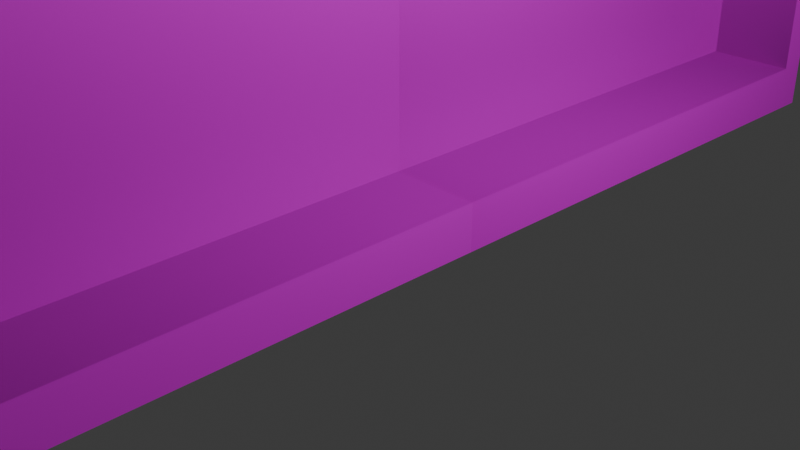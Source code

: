 # Source: Door.blend  (saved by Blender 4.2.66; exported with 4.5.12 LTS)
import bpy
from mathutils import Matrix  # noqa: F401  (used for matrix-valued properties, if any)

bpy.ops.wm.read_factory_settings(use_empty=True)
scene = bpy.context.scene
scene.name = 'Scene'

# ---- collections
col_collection = bpy.data.collections.new('Collection'); scene.collection.children.link(col_collection)

# ---- images (referenced by path relative to the original .blend; pixels are not part of the script)
import os
ASSET_DIR = os.environ.get("B2B_ASSET_DIR", "")  # directory of the original .blend (textures are referenced by path, not embedded)
HERE = os.path.dirname(os.path.abspath(__file__))  # packed textures are extracted next to this script under _unpacked/

def load_image(name, relpath, width, height, colorspace="sRGB"):
    """Load a texture the original file referenced (path relative to the .blend, or extracted next to this script)."""
    p = next((c for c in (os.path.join(HERE, relpath), os.path.join(ASSET_DIR, relpath)) if relpath and os.path.exists(c)), "")
    if p:
        img = bpy.data.images.load(p, check_existing=True)
        img.name = name
    else:  # same state as the original file: an image datablock whose file is absent (Cycles renders it pink)
        img = bpy.data.images.new(name, width, height)
        img.source = "FILE"
        img.filepath = "//" + (relpath or name)
    img.colorspace_settings.name = colorspace
    return img
img_metal_0056_color_1k_jpg = load_image('metal_0056_color_1k.jpg', 'metal_0056_color_1k.jpg', 1024, 1024, 'sRGB')
img_metal_0056_normal_opengl_1k_png = load_image('metal_0056_normal_opengl_1k.png', 'metal_0056_normal_opengl_1k.png', 1024, 1024, 'sRGB')
img_metal_0056_roughness_1k_jpg = load_image('metal_0056_roughness_1k.jpg', 'metal_0056_roughness_1k.jpg', 1024, 1024, 'sRGB')
img_metal_0079_normal_opengl_1k_png = load_image('metal_0079_normal_opengl_1k.png', 'metal_0079_normal_opengl_1k.png', 1024, 1024, 'sRGB')
img_metal_0079_metallic_1k_jpg = load_image('metal_0079_metallic_1k.jpg', 'metal_0079_metallic_1k.jpg', 1024, 1024, 'sRGB')

# ---- materials (node trees are filled in below, after node groups)
mat_black_metal = bpy.data.materials.new('Black Metal')
mat_hex_metal = bpy.data.materials.new('Hex Metal')

# ---- material node trees
mat_black_metal.use_nodes = True; mat_black_metal.node_tree.nodes.clear()
_N = mat_black_metal.node_tree.nodes; _L = mat_black_metal.node_tree.links
n0 = _N.new('ShaderNodeBsdfPrincipled'); n0.name = 'Principled BSDF'; n0.location = (10, 300)
n1 = _N.new('ShaderNodeOutputMaterial'); n1.name = 'Material Output'; n1.location = (300, 300)
n2 = _N.new('ShaderNodeTexImage'); n2.name = 'Image Texture'; n2.location = (-407, 259)
n2.image = img_metal_0056_color_1k_jpg
n3 = _N.new('ShaderNodeNormalMap'); n3.name = 'Normal Map'; n3.location = (-346, -132)
n4 = _N.new('ShaderNodeTexImage'); n4.name = 'Image Texture.001'; n4.location = (-693, -117)
n4.image = img_metal_0056_normal_opengl_1k_png
n5 = _N.new('ShaderNodeTexImage'); n5.name = 'Image Texture.002'; n5.location = (-411, 584)
n5.image = img_metal_0056_roughness_1k_jpg
_L.new(n0.outputs[0], n1.inputs[0])
_L.new(n2.outputs[0], n0.inputs[0])
_L.new(n5.outputs[0], n0.inputs[2])
_L.new(n4.outputs[0], n3.inputs[1])
_L.new(n3.outputs[0], n0.inputs[5])
n1.is_active_output = True
mat_hex_metal.use_nodes = True; mat_hex_metal.node_tree.nodes.clear()
_N = mat_hex_metal.node_tree.nodes; _L = mat_hex_metal.node_tree.links
n0 = _N.new('ShaderNodeBsdfPrincipled'); n0.name = 'Principled BSDF'; n0.location = (10, 300)
n1 = _N.new('ShaderNodeOutputMaterial'); n1.name = 'Material Output'; n1.location = (300, 300)
n2 = _N.new('ShaderNodeTexImage'); n2.name = 'Image Texture'; n2.location = (-381, 83)
n2.image = img_metal_0079_normal_opengl_1k_png
n3 = _N.new('ShaderNodeTexImage'); n3.name = 'Image Texture.001'; n3.location = (-394, 391)
n3.image = img_metal_0079_metallic_1k_jpg
n4 = _N.new('ShaderNodeTexImage'); n4.name = 'Image Texture.002'; n4.location = (-676, -233)
n4.image = img_metal_0079_normal_opengl_1k_png
n5 = _N.new('ShaderNodeNormalMap'); n5.name = 'Normal Map'; n5.location = (-307, -265)
_L.new(n0.outputs[0], n1.inputs[0])
_L.new(n4.outputs[0], n5.inputs[1])
_L.new(n5.outputs[0], n0.inputs[5])
_L.new(n2.outputs[0], n0.inputs[0])
_L.new(n3.outputs[0], n0.inputs[1])
n1.is_active_output = True

# ---- world
world_world = bpy.data.worlds.new('World'); scene.world = world_world
world_world.use_nodes = True; world_world.node_tree.nodes.clear()
_N = world_world.node_tree.nodes; _L = world_world.node_tree.links
n0 = _N.new('ShaderNodeOutputWorld'); n0.name = 'World Output'; n0.location = (300, 300)
n1 = _N.new('ShaderNodeBackground'); n1.name = 'Background'; n1.location = (10, 300)
n1.inputs[0].default_value = (0.05088, 0.05088, 0.05088, 1.0)
_L.new(n1.outputs[0], n0.inputs[0])
n0.is_active_output = True
world_world.color = (0.05088, 0.05088, 0.05088)
world_world.sun_shadow_jitter_overblur = 0.0

# ---- cameras
cam_camera = bpy.data.cameras.new('Camera')
cam_camera.clip_end = 100.0
cam_camera.ortho_scale = 7.314

# ---- lights
light_light = bpy.data.lights.new('Light', 'POINT')
light_light.energy = 1000.0
light_light.shadow_soft_size = 0.1

# ---- meshes
me_cube_002 = bpy.data.meshes.new('Cube.002')
me_cube_002.from_pydata([(-1.0, 0.0, -0.9), (1.0, 0.05247, -0.8475), (-1.0, 0.0, 0.1), (-1.0, 1.0, 1.1), (-1.0, 0.01231, 0.2564), (-1.0, 0.04894, 0.409), (-1.0, 0.109, 0.554), (-1.0, 0.191, 0.6878), (-1.0, 0.2929, 0.8071), (-1.0, 0.4122, 0.909), (-1.0, 0.546, 0.991), (-1.0, 0.691, 1.051), (-1.0, 0.8436, 1.088), (1.0, 1.0, 1.047), (1.0, 0.05247, 0.09794), (1.0, 0.8518, 1.036), (1.0, 0.7072, 1.001), (1.0, 0.5699, 0.9441), (1.0, 0.4431, 0.8664), (1.0, 0.3301, 0.7699), (1.0, 0.2336, 0.6569), (1.0, 0.1559, 0.5301), (1.0, 0.099, 0.3928), (1.0, 0.06429, 0.2482), (1.0, 0.0, -0.9), (1.0, 0.8436, 1.088), (1.0, 1.0, 1.1), (1.0, 0.691, 1.051), (1.0, 0.546, 0.991), (1.0, 0.4122, 0.909), (1.0, 0.2929, 0.8071), (1.0, 0.191, 0.6878), (1.0, 0.109, 0.554), (1.0, 0.04894, 0.409), (1.0, 0.01231, 0.2564), (1.0, 0.0, 0.1), (-1.0, 1.0, -0.9), (1.0, 1.0, -0.9), (1.0, 1.0, -0.8475), (1.0, 0.8518, 1.036), (1.0, 1.0, 1.047), (1.0, 0.7072, 1.001), (1.0, 0.5699, 0.9441), (1.0, 0.4431, 0.8664), (1.0, 0.3301, 0.7699), (1.0, 0.2336, 0.6569), (1.0, 0.1559, 0.5301), (1.0, 0.099, 0.3928), (1.0, 0.06429, 0.2482), (1.0, 0.05247, 0.09794), (1.0, 0.05247, -0.8475), (1.0, 1.0, -0.8475), (2.98e-08, 0.8518, 1.036), (2.98e-08, 1.0, 1.047), (2.98e-08, 0.7072, 1.001), (2.98e-08, 0.5699, 0.9441), (2.98e-08, 0.4431, 0.8664), (2.98e-08, 0.3301, 0.7699), (2.98e-08, 0.2336, 0.6569), (2.98e-08, 0.1559, 0.5301), (2.98e-08, 0.099, 0.3928), (2.98e-08, 0.06429, 0.2482), (2.98e-08, 0.05247, 0.09794), (2.98e-08, 0.05247, -0.8475), (2.98e-08, 1.0, -0.8475)], [], [(0, 2, 4, 5, 6, 7, 8, 9, 10, 11, 12, 3, 36), (36, 37, 24, 0), (36, 3, 53, 64), (26, 3, 12, 25), (25, 12, 11, 27), (27, 11, 10, 28), (28, 10, 9, 29), (29, 9, 8, 30), (30, 8, 7, 31), (31, 7, 6, 32), (32, 6, 5, 33), (33, 5, 4, 34), (34, 4, 2, 35), (24, 35, 2, 0), (38, 1, 24, 37), (15, 13, 26, 25), (16, 15, 25, 27), (17, 16, 27, 28), (18, 17, 28, 29), (19, 18, 29, 30), (20, 19, 30, 31), (21, 20, 31, 32), (22, 21, 32, 33), (23, 22, 33, 34), (14, 23, 34, 35), (1, 14, 35, 24), (21, 22, 47, 46), (47, 48, 61, 60), (13, 15, 39, 40), (22, 23, 48, 47), (15, 16, 41, 39), (23, 14, 49, 48), (1, 38, 51, 50), (16, 17, 42, 41), (14, 1, 50, 49), (17, 18, 43, 42), (18, 19, 44, 43), (19, 20, 45, 44), (20, 21, 46, 45), (64, 53, 52, 54, 55, 56, 57, 58, 59, 60, 61, 62, 63), (39, 41, 54, 52), (48, 49, 62, 61), (41, 42, 55, 54), (49, 50, 63, 62), (42, 43, 56, 55), (50, 51, 64, 63), (43, 44, 57, 56), (44, 45, 58, 57), (45, 46, 59, 58), (46, 47, 60, 59), (40, 39, 52, 53), (3, 26, 40, 53), (37, 36, 64, 51)])
me_cube_002.polygons.foreach_set('material_index', [0, 0, 0, 0, 0, 0, 0, 0, 0, 0, 0, 0, 0, 0, 0, 0, 0, 0, 0, 0, 0, 0, 0, 0, 0, 0, 0, 0, 0, 0, 0, 0, 0, 0, 0, 0, 0, 0, 0, 1, 0, 0, 0, 0, 0, 0, 0, 0, 0, 0, 0, 0, 0])
_uv = me_cube_002.uv_layers.new(name='UVMap')
_uv.uv.foreach_set('vector', [0.375, 0.0, 0.5, 0.0, 0.5196, 0.001539, 0.5386, 0.006118, 0.5567, 0.01362, 0.5735, 0.02387, 0.5884, 0.03661, 0.6011, 0.05153, 0.6114, 0.06825, 0.6189, 0.08637, 0.6235, 0.1054, 0.625, 0.125, 0.375, 0.125, 0.125, 0.625, 0.375, 0.625, 0.375, 0.75, 0.125, 0.75, 0.375, 0.125, 0.625, 0.125, 0.6184, 0.625, 0.3816, 0.625, 0.625, 0.625, 0.875, 0.625, 0.875, 0.6446, 0.625, 0.6446, 0.625, 0.6446, 0.875, 0.6446, 0.875, 0.6636, 0.625, 0.6636, 0.625, 0.6636, 0.875, 0.6636, 0.875, 0.6817, 0.625, 0.6817, 0.625, 0.6817, 0.875, 0.6817, 0.875, 0.6985, 0.625, 0.6985, 0.625, 0.6985, 0.875, 0.6985, 0.875, 0.75, 0.625, 0.75, 0.625, 0.75, 0.625, 1.0, 0.5735, 1.0, 0.5735, 0.75, 0.5735, 0.75, 0.5735, 1.0, 0.5567, 1.0, 0.5567, 0.75, 0.5567, 0.75, 0.5567, 1.0, 0.5386, 1.0, 0.5386, 0.75, 0.5386, 0.75, 0.5386, 1.0, 0.5196, 1.0, 0.5196, 0.75, 0.5196, 0.75, 0.5196, 1.0, 0.5, 1.0, 0.5, 0.75, 0.375, 0.75, 0.5, 0.75, 0.5, 1.0, 0.375, 1.0, 0.3816, 0.625, 0.3816, 0.7434, 0.375, 0.75, 0.375, 0.625, 0.617, 0.6435, 0.6184, 0.625, 0.625, 0.625, 0.6235, 0.6446, 0.6126, 0.6616, 0.617, 0.6435, 0.6235, 0.6446, 0.6189, 0.6636, 0.6055, 0.6788, 0.6126, 0.6616, 0.6189, 0.6636, 0.6114, 0.6817, 0.5958, 0.6946, 0.6055, 0.6788, 0.6114, 0.6817, 0.6011, 0.6985, 0.5837, 0.7087, 0.5958, 0.6946, 0.6011, 0.6985, 0.5884, 0.7134, 0.5696, 0.7208, 0.5837, 0.7087, 0.5884, 0.7134, 0.5735, 0.7261, 0.5538, 0.7305, 0.5696, 0.7208, 0.5735, 0.7261, 0.5567, 0.7364, 0.5366, 0.7376, 0.5538, 0.7305, 0.5567, 0.7364, 0.5386, 0.7439, 0.5185, 0.742, 0.5366, 0.7376, 0.5386, 0.7439, 0.5196, 0.7485, 0.4997, 0.7434, 0.5185, 0.742, 0.5196, 0.7485, 0.5, 0.75, 0.3816, 0.7434, 0.4997, 0.7434, 0.5, 0.75, 0.375, 0.75, 0.5538, 0.7305, 0.5366, 0.7376, 0.5366, 0.7376, 0.5538, 0.7305, 0.5366, 0.7376, 0.5185, 0.742, 0.5185, 0.742, 0.5366, 0.7376, 0.6184, 0.625, 0.617, 0.6435, 0.617, 0.6435, 0.6184, 0.625, 0.5366, 0.7376, 0.5185, 0.742, 0.5185, 0.742, 0.5366, 0.7376, 0.617, 0.6435, 0.6126, 0.6616, 0.6126, 0.6616, 0.617, 0.6435, 0.5185, 0.742, 0.4997, 0.7434, 0.4997, 0.7434, 0.5185, 0.742, 0.3816, 0.7434, 0.3816, 0.625, 0.3816, 0.625, 0.3816, 0.7434, 0.6126, 0.6616, 0.6055, 0.6788, 0.6055, 0.6788, 0.6126, 0.6616, 0.4997, 0.7434, 0.3816, 0.7434, 0.3816, 0.7434, 0.4997, 0.7434, 0.6055, 0.6788, 0.5958, 0.6946, 0.5958, 0.6946, 0.6055, 0.6788, 0.5958, 0.6946, 0.5837, 0.7087, 0.5837, 0.7087, 0.5958, 0.6946, 0.5837, 0.7087, 0.5696, 0.7208, 0.5696, 0.7208, 0.5837, 0.7087, 0.5696, 0.7208, 0.5538, 0.7305, 0.5538, 0.7305, 0.5696, 0.7208, 1.102, -1.327, 1.102, 2.451, 0.9109, 2.427, 0.7243, 2.358, 0.5471, 2.245, 0.3834, 2.09, 0.2375, 1.897, 0.1129, 1.672, 0.01264, 1.419, -0.06079, 1.146, -0.1056, 0.8574, -0.1209, 0.5578, -0.1209, -1.327, 0.617, 0.6435, 0.6126, 0.6616, 0.6126, 0.6616, 0.617, 0.6435, 0.5185, 0.742, 0.4997, 0.7434, 0.4997, 0.7434, 0.5185, 0.742, 0.6126, 0.6616, 0.6055, 0.6788, 0.6055, 0.6788, 0.6126, 0.6616, 0.4997, 0.7434, 0.3816, 0.7434, 0.3816, 0.7434, 0.4997, 0.7434, 0.6055, 0.6788, 0.5958, 0.6946, 0.5958, 0.6946, 0.6055, 0.6788, 0.3816, 0.7434, 0.3816, 0.625, 0.3816, 0.625, 0.3816, 0.7434, 0.5958, 0.6946, 0.5837, 0.7087, 0.5837, 0.7087, 0.5958, 0.6946, 0.5837, 0.7087, 0.5696, 0.7208, 0.5696, 0.7208, 0.5837, 0.7087, 0.5696, 0.7208, 0.5538, 0.7305, 0.5538, 0.7305, 0.5696, 0.7208, 0.5538, 0.7305, 0.5366, 0.7376, 0.5366, 0.7376, 0.5538, 0.7305, 0.6184, 0.625, 0.617, 0.6435, 0.617, 0.6435, 0.6184, 0.625, 0.875, 0.625, 0.625, 0.625, 0.0, 0.0, 0.0, 0.0, 0.375, 0.625, 0.125, 0.625, 0.3816, 0.625, 0.3816, 0.625])
me_cube_002.materials.append(mat_black_metal)
me_cube_002.materials.append(mat_hex_metal)
me_cube_002.update()

# ---- objects
ob_light = bpy.data.objects.new('Light', light_light)
ob_camera = bpy.data.objects.new('Camera', cam_camera)
ob_cube = bpy.data.objects.new('Cube', me_cube_002)
ob_cube_001 = bpy.data.objects.new('Cube.001', me_cube_002)

# ---- transforms, parenting, visibility, modifiers, constraints
ob_light.location = (4.076, 1.005, 5.904)
ob_light.rotation_euler = (0.6503, 0.05522, 1.866)
ob_light.lock_rotations_4d = False
ob_light.empty_display_type = 'ARROWS'
ob_light.color = (0.0, 0.0, 0.0, 0.0)
ob_light.lineart.crease_threshold = 0.0
ob_camera.location = (7.359, -6.926, 4.958)
ob_camera.rotation_euler = (1.109, 0.0, 0.8149)
ob_camera.lock_rotations_4d = False
ob_camera.empty_display_type = 'ARROWS'
ob_camera.color = (0.0, 0.0, 0.0, 0.0)
ob_camera.display_type = 'WIRE'
ob_camera.lineart.crease_threshold = 0.0
ob_cube.location = (0.0, -6.0, 9.0)
ob_cube.scale = (1.0, 6.0, 10.0)
ob_cube_001.location = (-2.98e-08, 6.0, 9.0)
ob_cube_001.scale = (1.0, -6.0, 10.0)

# ---- collection membership
col_collection.objects.link(ob_light)
col_collection.objects.link(ob_camera)
col_collection.objects.link(ob_cube)
col_collection.objects.link(ob_cube_001)

# ---- scene / render settings (as saved in the file)
scene.camera = ob_camera
scene.frame_start = 1; scene.frame_end = 250; scene.frame_set(1)
scene.render.engine = 'BLENDER_EEVEE_NEXT'
bpy.context.view_layer.update()
